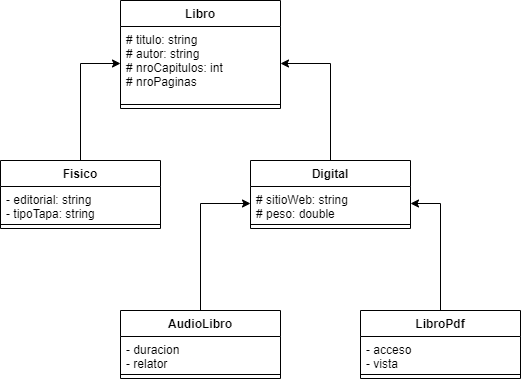

The diagram above was exported from draw.io. Its source (the exported page's mxGraphModel, read from the mxfile embedded in the PNG):
<mxGraphModel dx="744" dy="426" grid="1" gridSize="10" guides="1" tooltips="1" connect="1" arrows="1" fold="1" page="1" pageScale="1" pageWidth="827" pageHeight="1169" math="0" shadow="0">
  <root>
    <mxCell id="0" />
    <mxCell id="1" parent="0" />
    <mxCell id="hfdUS1kzS1Y6B6Fr2a_Y-1" value="Libro" style="swimlane;fontStyle=1;align=center;verticalAlign=top;childLayout=stackLayout;horizontal=1;startSize=26;horizontalStack=0;resizeParent=1;resizeParentMax=0;resizeLast=0;collapsible=1;marginBottom=0;" parent="1" vertex="1">
      <mxGeometry x="190" y="610" width="160" height="108" as="geometry" />
    </mxCell>
    <mxCell id="hfdUS1kzS1Y6B6Fr2a_Y-2" value="# titulo: string&#10;# autor: string&#10;# nroCapitulos: int&#10;# nroPaginas" style="text;strokeColor=none;fillColor=none;align=left;verticalAlign=top;spacingLeft=4;spacingRight=4;overflow=hidden;rotatable=0;points=[[0,0.5],[1,0.5]];portConstraint=eastwest;" parent="hfdUS1kzS1Y6B6Fr2a_Y-1" vertex="1">
      <mxGeometry y="26" width="160" height="74" as="geometry" />
    </mxCell>
    <mxCell id="hfdUS1kzS1Y6B6Fr2a_Y-3" value="" style="line;strokeWidth=1;fillColor=none;align=left;verticalAlign=middle;spacingTop=-1;spacingLeft=3;spacingRight=3;rotatable=0;labelPosition=right;points=[];portConstraint=eastwest;" parent="hfdUS1kzS1Y6B6Fr2a_Y-1" vertex="1">
      <mxGeometry y="100" width="160" height="8" as="geometry" />
    </mxCell>
    <mxCell id="hfdUS1kzS1Y6B6Fr2a_Y-17" style="edgeStyle=orthogonalEdgeStyle;rounded=0;orthogonalLoop=1;jettySize=auto;html=1;exitX=0.5;exitY=0;exitDx=0;exitDy=0;" parent="1" source="hfdUS1kzS1Y6B6Fr2a_Y-5" target="hfdUS1kzS1Y6B6Fr2a_Y-2" edge="1">
      <mxGeometry relative="1" as="geometry">
        <mxPoint x="190" y="721" as="targetPoint" />
      </mxGeometry>
    </mxCell>
    <mxCell id="hfdUS1kzS1Y6B6Fr2a_Y-5" value="Fisico" style="swimlane;fontStyle=1;align=center;verticalAlign=top;childLayout=stackLayout;horizontal=1;startSize=26;horizontalStack=0;resizeParent=1;resizeParentMax=0;resizeLast=0;collapsible=1;marginBottom=0;" parent="1" vertex="1">
      <mxGeometry x="70" y="770" width="160" height="68" as="geometry" />
    </mxCell>
    <mxCell id="hfdUS1kzS1Y6B6Fr2a_Y-6" value="- editorial: string&#10;- tipoTapa: string" style="text;strokeColor=none;fillColor=none;align=left;verticalAlign=top;spacingLeft=4;spacingRight=4;overflow=hidden;rotatable=0;points=[[0,0.5],[1,0.5]];portConstraint=eastwest;" parent="hfdUS1kzS1Y6B6Fr2a_Y-5" vertex="1">
      <mxGeometry y="26" width="160" height="34" as="geometry" />
    </mxCell>
    <mxCell id="hfdUS1kzS1Y6B6Fr2a_Y-7" value="" style="line;strokeWidth=1;fillColor=none;align=left;verticalAlign=middle;spacingTop=-1;spacingLeft=3;spacingRight=3;rotatable=0;labelPosition=right;points=[];portConstraint=eastwest;" parent="hfdUS1kzS1Y6B6Fr2a_Y-5" vertex="1">
      <mxGeometry y="60" width="160" height="8" as="geometry" />
    </mxCell>
    <mxCell id="hfdUS1kzS1Y6B6Fr2a_Y-20" style="edgeStyle=orthogonalEdgeStyle;rounded=0;orthogonalLoop=1;jettySize=auto;html=1;exitX=0.5;exitY=0;exitDx=0;exitDy=0;" parent="1" source="hfdUS1kzS1Y6B6Fr2a_Y-9" target="hfdUS1kzS1Y6B6Fr2a_Y-2" edge="1">
      <mxGeometry relative="1" as="geometry">
        <mxPoint x="360" y="703" as="targetPoint" />
      </mxGeometry>
    </mxCell>
    <mxCell id="hfdUS1kzS1Y6B6Fr2a_Y-9" value="Digital" style="swimlane;fontStyle=1;align=center;verticalAlign=top;childLayout=stackLayout;horizontal=1;startSize=26;horizontalStack=0;resizeParent=1;resizeParentMax=0;resizeLast=0;collapsible=1;marginBottom=0;" parent="1" vertex="1">
      <mxGeometry x="320" y="770" width="160" height="68" as="geometry" />
    </mxCell>
    <mxCell id="hfdUS1kzS1Y6B6Fr2a_Y-10" value="# sitioWeb: string&#10;# peso: double" style="text;strokeColor=none;fillColor=none;align=left;verticalAlign=top;spacingLeft=4;spacingRight=4;overflow=hidden;rotatable=0;points=[[0,0.5],[1,0.5]];portConstraint=eastwest;" parent="hfdUS1kzS1Y6B6Fr2a_Y-9" vertex="1">
      <mxGeometry y="26" width="160" height="34" as="geometry" />
    </mxCell>
    <mxCell id="hfdUS1kzS1Y6B6Fr2a_Y-11" value="" style="line;strokeWidth=1;fillColor=none;align=left;verticalAlign=middle;spacingTop=-1;spacingLeft=3;spacingRight=3;rotatable=0;labelPosition=right;points=[];portConstraint=eastwest;" parent="hfdUS1kzS1Y6B6Fr2a_Y-9" vertex="1">
      <mxGeometry y="60" width="160" height="8" as="geometry" />
    </mxCell>
    <mxCell id="hfdUS1kzS1Y6B6Fr2a_Y-27" style="edgeStyle=orthogonalEdgeStyle;rounded=0;orthogonalLoop=1;jettySize=auto;html=1;exitX=0.5;exitY=0;exitDx=0;exitDy=0;" parent="1" source="hfdUS1kzS1Y6B6Fr2a_Y-21" target="hfdUS1kzS1Y6B6Fr2a_Y-10" edge="1">
      <mxGeometry relative="1" as="geometry">
        <mxPoint x="320" y="851" as="targetPoint" />
      </mxGeometry>
    </mxCell>
    <mxCell id="hfdUS1kzS1Y6B6Fr2a_Y-21" value="AudioLibro" style="swimlane;fontStyle=1;align=center;verticalAlign=top;childLayout=stackLayout;horizontal=1;startSize=26;horizontalStack=0;resizeParent=1;resizeParentMax=0;resizeLast=0;collapsible=1;marginBottom=0;" parent="1" vertex="1">
      <mxGeometry x="190" y="920" width="160" height="68" as="geometry" />
    </mxCell>
    <mxCell id="hfdUS1kzS1Y6B6Fr2a_Y-22" value="- duracion&#10;- relator" style="text;strokeColor=none;fillColor=none;align=left;verticalAlign=top;spacingLeft=4;spacingRight=4;overflow=hidden;rotatable=0;points=[[0,0.5],[1,0.5]];portConstraint=eastwest;" parent="hfdUS1kzS1Y6B6Fr2a_Y-21" vertex="1">
      <mxGeometry y="26" width="160" height="34" as="geometry" />
    </mxCell>
    <mxCell id="hfdUS1kzS1Y6B6Fr2a_Y-23" value="" style="line;strokeWidth=1;fillColor=none;align=left;verticalAlign=middle;spacingTop=-1;spacingLeft=3;spacingRight=3;rotatable=0;labelPosition=right;points=[];portConstraint=eastwest;" parent="hfdUS1kzS1Y6B6Fr2a_Y-21" vertex="1">
      <mxGeometry y="60" width="160" height="8" as="geometry" />
    </mxCell>
    <mxCell id="hfdUS1kzS1Y6B6Fr2a_Y-34" style="edgeStyle=orthogonalEdgeStyle;rounded=0;orthogonalLoop=1;jettySize=auto;html=1;exitX=0.5;exitY=0;exitDx=0;exitDy=0;" parent="1" source="hfdUS1kzS1Y6B6Fr2a_Y-28" target="hfdUS1kzS1Y6B6Fr2a_Y-10" edge="1">
      <mxGeometry relative="1" as="geometry">
        <mxPoint x="480" y="851" as="targetPoint" />
      </mxGeometry>
    </mxCell>
    <mxCell id="hfdUS1kzS1Y6B6Fr2a_Y-28" value="LibroPdf" style="swimlane;fontStyle=1;align=center;verticalAlign=top;childLayout=stackLayout;horizontal=1;startSize=26;horizontalStack=0;resizeParent=1;resizeParentMax=0;resizeLast=0;collapsible=1;marginBottom=0;" parent="1" vertex="1">
      <mxGeometry x="430" y="920" width="160" height="68" as="geometry" />
    </mxCell>
    <mxCell id="hfdUS1kzS1Y6B6Fr2a_Y-29" value="- acceso&#10;- vista" style="text;strokeColor=none;fillColor=none;align=left;verticalAlign=top;spacingLeft=4;spacingRight=4;overflow=hidden;rotatable=0;points=[[0,0.5],[1,0.5]];portConstraint=eastwest;" parent="hfdUS1kzS1Y6B6Fr2a_Y-28" vertex="1">
      <mxGeometry y="26" width="160" height="34" as="geometry" />
    </mxCell>
    <mxCell id="hfdUS1kzS1Y6B6Fr2a_Y-30" value="" style="line;strokeWidth=1;fillColor=none;align=left;verticalAlign=middle;spacingTop=-1;spacingLeft=3;spacingRight=3;rotatable=0;labelPosition=right;points=[];portConstraint=eastwest;" parent="hfdUS1kzS1Y6B6Fr2a_Y-28" vertex="1">
      <mxGeometry y="60" width="160" height="8" as="geometry" />
    </mxCell>
  </root>
</mxGraphModel>